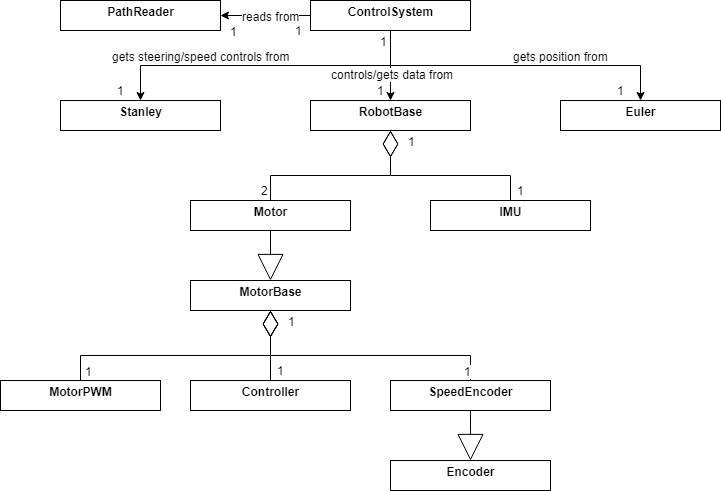

The diagram above was exported from draw.io. Its source (the exported page's mxGraphModel, read from the mxfile embedded in the PNG):
<mxGraphModel dx="731" dy="431" grid="1" gridSize="10" guides="1" tooltips="1" connect="1" arrows="1" fold="1" page="1" pageScale="1" pageWidth="1169" pageHeight="827" math="0" shadow="0">
  <root>
    <mxCell id="0" />
    <mxCell id="1" parent="0" />
    <mxCell id="qHlDuD1Me8S9NGMIBGoC-86" value="1" style="edgeStyle=orthogonalEdgeStyle;rounded=0;orthogonalLoop=1;jettySize=auto;html=1;exitX=0;exitY=0.5;exitDx=0;exitDy=0;entryX=1;entryY=0.5;entryDx=0;entryDy=0;startArrow=none;startFill=0;startSize=6;endArrow=classic;endFill=1;endSize=6;fontSize=12;" edge="1" parent="1" source="qHlDuD1Me8S9NGMIBGoC-2" target="qHlDuD1Me8S9NGMIBGoC-15">
      <mxGeometry x="-0.7429" y="15" relative="1" as="geometry">
        <mxPoint as="offset" />
      </mxGeometry>
    </mxCell>
    <mxCell id="qHlDuD1Me8S9NGMIBGoC-90" value="1" style="text;html=1;resizable=0;points=[];align=center;verticalAlign=middle;labelBackgroundColor=#ffffff;fontSize=12;" vertex="1" connectable="0" parent="qHlDuD1Me8S9NGMIBGoC-86">
      <mxGeometry x="0.3446" y="2" relative="1" as="geometry">
        <mxPoint x="-16.5" y="13" as="offset" />
      </mxGeometry>
    </mxCell>
    <mxCell id="qHlDuD1Me8S9NGMIBGoC-95" value="reads from" style="text;html=1;resizable=0;points=[];align=center;verticalAlign=middle;labelBackgroundColor=#ffffff;fontSize=12;" vertex="1" connectable="0" parent="qHlDuD1Me8S9NGMIBGoC-86">
      <mxGeometry x="0.1296" y="-1" relative="1" as="geometry">
        <mxPoint x="11" y="1.5" as="offset" />
      </mxGeometry>
    </mxCell>
    <mxCell id="qHlDuD1Me8S9NGMIBGoC-87" value="1" style="edgeStyle=orthogonalEdgeStyle;rounded=0;orthogonalLoop=1;jettySize=auto;html=1;exitX=0.5;exitY=1;exitDx=0;exitDy=0;entryX=0.5;entryY=0;entryDx=0;entryDy=0;startArrow=none;startFill=0;startSize=6;endArrow=classic;endFill=1;endSize=6;fontSize=12;" edge="1" parent="1" source="qHlDuD1Me8S9NGMIBGoC-2" target="qHlDuD1Me8S9NGMIBGoC-70">
      <mxGeometry x="0.9373" y="-20" relative="1" as="geometry">
        <mxPoint as="offset" />
      </mxGeometry>
    </mxCell>
    <mxCell id="qHlDuD1Me8S9NGMIBGoC-92" value="gets steering/speed controls from" style="text;html=1;resizable=0;points=[];align=center;verticalAlign=middle;labelBackgroundColor=#ffffff;fontSize=12;" vertex="1" connectable="0" parent="qHlDuD1Me8S9NGMIBGoC-87">
      <mxGeometry x="0.6314" y="-1" relative="1" as="geometry">
        <mxPoint x="35.5" y="-9" as="offset" />
      </mxGeometry>
    </mxCell>
    <mxCell id="qHlDuD1Me8S9NGMIBGoC-88" value="1" style="edgeStyle=orthogonalEdgeStyle;rounded=0;orthogonalLoop=1;jettySize=auto;html=1;exitX=0.5;exitY=1;exitDx=0;exitDy=0;entryX=0.5;entryY=0;entryDx=0;entryDy=0;startArrow=none;startFill=0;startSize=6;endArrow=classic;endFill=1;endSize=6;fontSize=12;" edge="1" parent="1" source="qHlDuD1Me8S9NGMIBGoC-2" target="qHlDuD1Me8S9NGMIBGoC-17">
      <mxGeometry x="0.7075" y="-10" relative="1" as="geometry">
        <mxPoint as="offset" />
      </mxGeometry>
    </mxCell>
    <mxCell id="qHlDuD1Me8S9NGMIBGoC-94" value="controls/gets data from" style="text;html=1;resizable=0;points=[];align=center;verticalAlign=middle;labelBackgroundColor=#ffffff;fontSize=12;" vertex="1" connectable="0" parent="qHlDuD1Me8S9NGMIBGoC-88">
      <mxGeometry x="0.2242" y="1" relative="1" as="geometry">
        <mxPoint as="offset" />
      </mxGeometry>
    </mxCell>
    <mxCell id="qHlDuD1Me8S9NGMIBGoC-89" value="1" style="edgeStyle=orthogonalEdgeStyle;rounded=0;orthogonalLoop=1;jettySize=auto;html=1;exitX=0.5;exitY=1;exitDx=0;exitDy=0;entryX=0.5;entryY=0;entryDx=0;entryDy=0;startArrow=none;startFill=0;startSize=6;endArrow=classic;endFill=1;endSize=6;fontSize=12;" edge="1" parent="1" source="qHlDuD1Me8S9NGMIBGoC-2" target="qHlDuD1Me8S9NGMIBGoC-16">
      <mxGeometry x="0.9399" y="-20" relative="1" as="geometry">
        <mxPoint as="offset" />
      </mxGeometry>
    </mxCell>
    <mxCell id="qHlDuD1Me8S9NGMIBGoC-91" value="1" style="text;html=1;resizable=0;points=[];align=center;verticalAlign=middle;labelBackgroundColor=#ffffff;fontSize=12;" vertex="1" connectable="0" parent="qHlDuD1Me8S9NGMIBGoC-89">
      <mxGeometry x="-0.5368" y="-1" relative="1" as="geometry">
        <mxPoint x="-47" y="-26" as="offset" />
      </mxGeometry>
    </mxCell>
    <mxCell id="qHlDuD1Me8S9NGMIBGoC-93" value="gets position from" style="text;html=1;resizable=0;points=[];align=center;verticalAlign=middle;labelBackgroundColor=#ffffff;fontSize=12;" vertex="1" connectable="0" parent="qHlDuD1Me8S9NGMIBGoC-89">
      <mxGeometry x="0.0694" y="-4" relative="1" as="geometry">
        <mxPoint x="34" y="-14" as="offset" />
      </mxGeometry>
    </mxCell>
    <mxCell id="qHlDuD1Me8S9NGMIBGoC-2" value="&lt;p style=&quot;margin: 0px ; margin-top: 4px ; text-align: center&quot;&gt;&lt;b&gt;ControlSystem&lt;/b&gt;&lt;/p&gt;&lt;p style=&quot;margin: 0px ; margin-left: 4px&quot;&gt;&lt;br&gt;&lt;/p&gt;" style="verticalAlign=top;align=left;overflow=fill;fontSize=12;fontFamily=Helvetica;html=1;" vertex="1" parent="1">
      <mxGeometry x="400" y="15" width="160" height="30" as="geometry" />
    </mxCell>
    <mxCell id="qHlDuD1Me8S9NGMIBGoC-15" value="&lt;p style=&quot;margin: 0px ; margin-top: 4px ; text-align: center&quot;&gt;&lt;b&gt;PathReader&lt;/b&gt;&lt;/p&gt;" style="verticalAlign=top;align=left;overflow=fill;fontSize=12;fontFamily=Helvetica;html=1;" vertex="1" parent="1">
      <mxGeometry x="150" y="15" width="160" height="30" as="geometry" />
    </mxCell>
    <mxCell id="qHlDuD1Me8S9NGMIBGoC-16" value="&lt;p style=&quot;margin: 0px ; margin-top: 4px ; text-align: center&quot;&gt;&lt;b&gt;Euler&lt;/b&gt;&lt;/p&gt;" style="verticalAlign=top;align=left;overflow=fill;fontSize=12;fontFamily=Helvetica;html=1;" vertex="1" parent="1">
      <mxGeometry x="650" y="115" width="160" height="30" as="geometry" />
    </mxCell>
    <mxCell id="qHlDuD1Me8S9NGMIBGoC-39" style="edgeStyle=orthogonalEdgeStyle;rounded=0;orthogonalLoop=1;jettySize=auto;html=1;exitX=0.5;exitY=1;exitDx=0;exitDy=0;entryX=0.5;entryY=0;entryDx=0;entryDy=0;startArrow=diamondThin;startFill=0;startSize=24;endArrow=none;endFill=0;endSize=24;" edge="1" parent="1" source="qHlDuD1Me8S9NGMIBGoC-17" target="qHlDuD1Me8S9NGMIBGoC-29">
      <mxGeometry relative="1" as="geometry" />
    </mxCell>
    <mxCell id="qHlDuD1Me8S9NGMIBGoC-49" value="1" style="text;html=1;resizable=0;points=[];align=center;verticalAlign=middle;labelBackgroundColor=#ffffff;" vertex="1" connectable="0" parent="qHlDuD1Me8S9NGMIBGoC-39">
      <mxGeometry x="-0.9243" y="10" relative="1" as="geometry">
        <mxPoint x="10" y="3" as="offset" />
      </mxGeometry>
    </mxCell>
    <mxCell id="qHlDuD1Me8S9NGMIBGoC-60" value="1" style="text;html=1;resizable=0;points=[];align=center;verticalAlign=middle;labelBackgroundColor=#ffffff;" vertex="1" connectable="0" parent="qHlDuD1Me8S9NGMIBGoC-39">
      <mxGeometry x="0.7721" y="1" relative="1" as="geometry">
        <mxPoint x="8.5" y="11.5" as="offset" />
      </mxGeometry>
    </mxCell>
    <mxCell id="qHlDuD1Me8S9NGMIBGoC-53" style="edgeStyle=orthogonalEdgeStyle;rounded=0;orthogonalLoop=1;jettySize=auto;html=1;exitX=0.5;exitY=1;exitDx=0;exitDy=0;entryX=0.5;entryY=0;entryDx=0;entryDy=0;startArrow=diamondThin;startFill=0;startSize=24;endArrow=none;endFill=0;endSize=24;" edge="1" parent="1" source="qHlDuD1Me8S9NGMIBGoC-17" target="qHlDuD1Me8S9NGMIBGoC-52">
      <mxGeometry relative="1" as="geometry" />
    </mxCell>
    <mxCell id="qHlDuD1Me8S9NGMIBGoC-59" value="2" style="text;html=1;resizable=0;points=[];align=center;verticalAlign=middle;labelBackgroundColor=#ffffff;" vertex="1" connectable="0" parent="qHlDuD1Me8S9NGMIBGoC-53">
      <mxGeometry x="0.7355" relative="1" as="geometry">
        <mxPoint x="-6.5" y="14.5" as="offset" />
      </mxGeometry>
    </mxCell>
    <mxCell id="qHlDuD1Me8S9NGMIBGoC-17" value="&lt;p style=&quot;margin: 0px ; margin-top: 4px ; text-align: center&quot;&gt;&lt;b&gt;RobotBase&lt;/b&gt;&lt;/p&gt;" style="verticalAlign=top;align=left;overflow=fill;fontSize=12;fontFamily=Helvetica;html=1;" vertex="1" parent="1">
      <mxGeometry x="400" y="115" width="160" height="30" as="geometry" />
    </mxCell>
    <mxCell id="qHlDuD1Me8S9NGMIBGoC-55" value="1" style="edgeStyle=orthogonalEdgeStyle;rounded=0;orthogonalLoop=1;jettySize=auto;html=1;exitX=0.5;exitY=1;exitDx=0;exitDy=0;entryX=0.5;entryY=0;entryDx=0;entryDy=0;startArrow=diamondThin;startFill=0;startSize=24;endArrow=none;endFill=0;endSize=24;fontSize=12;" edge="1" parent="1" source="qHlDuD1Me8S9NGMIBGoC-24" target="qHlDuD1Me8S9NGMIBGoC-25">
      <mxGeometry x="-0.6786" y="-18" relative="1" as="geometry">
        <mxPoint x="-10" y="33" as="offset" />
      </mxGeometry>
    </mxCell>
    <mxCell id="qHlDuD1Me8S9NGMIBGoC-65" value="1" style="text;html=1;resizable=0;points=[];align=center;verticalAlign=middle;labelBackgroundColor=#ffffff;fontSize=12;" vertex="1" connectable="0" parent="qHlDuD1Me8S9NGMIBGoC-55">
      <mxGeometry x="0.6753" relative="1" as="geometry">
        <mxPoint x="-10" y="15" as="offset" />
      </mxGeometry>
    </mxCell>
    <mxCell id="qHlDuD1Me8S9NGMIBGoC-56" style="edgeStyle=orthogonalEdgeStyle;rounded=0;orthogonalLoop=1;jettySize=auto;html=1;exitX=0.5;exitY=1;exitDx=0;exitDy=0;entryX=0.5;entryY=0;entryDx=0;entryDy=0;startArrow=diamondThin;startFill=0;startSize=24;endArrow=none;endFill=0;endSize=24;" edge="1" parent="1" source="qHlDuD1Me8S9NGMIBGoC-24" target="qHlDuD1Me8S9NGMIBGoC-26">
      <mxGeometry relative="1" as="geometry" />
    </mxCell>
    <mxCell id="qHlDuD1Me8S9NGMIBGoC-61" value="1" style="text;html=1;resizable=0;points=[];align=center;verticalAlign=middle;labelBackgroundColor=#ffffff;fontSize=12;" vertex="1" connectable="0" parent="qHlDuD1Me8S9NGMIBGoC-56">
      <mxGeometry x="0.718" y="-1" relative="1" as="geometry">
        <mxPoint x="9" y="14" as="offset" />
      </mxGeometry>
    </mxCell>
    <mxCell id="qHlDuD1Me8S9NGMIBGoC-62" value="1" style="text;html=1;resizable=0;points=[];align=center;verticalAlign=middle;labelBackgroundColor=#ffffff;fontSize=12;" vertex="1" connectable="0" parent="qHlDuD1Me8S9NGMIBGoC-56">
      <mxGeometry x="0.2366" y="-1" relative="1" as="geometry">
        <mxPoint x="-102" y="-36" as="offset" />
      </mxGeometry>
    </mxCell>
    <mxCell id="qHlDuD1Me8S9NGMIBGoC-57" value="1" style="edgeStyle=orthogonalEdgeStyle;rounded=0;orthogonalLoop=1;jettySize=auto;html=1;exitX=0.5;exitY=1;exitDx=0;exitDy=0;entryX=0.5;entryY=0;entryDx=0;entryDy=0;startArrow=diamondThin;startFill=0;startSize=24;endArrow=none;endFill=0;endSize=24;fontSize=12;" edge="1" parent="1" source="qHlDuD1Me8S9NGMIBGoC-24" target="qHlDuD1Me8S9NGMIBGoC-30">
      <mxGeometry x="0.719" y="10" relative="1" as="geometry">
        <mxPoint as="offset" />
      </mxGeometry>
    </mxCell>
    <mxCell id="qHlDuD1Me8S9NGMIBGoC-63" value="1" style="text;html=1;resizable=0;points=[];align=center;verticalAlign=middle;labelBackgroundColor=#ffffff;fontSize=12;" vertex="1" connectable="0" parent="qHlDuD1Me8S9NGMIBGoC-57">
      <mxGeometry x="-0.7936" y="-2" relative="1" as="geometry">
        <mxPoint x="22" y="-17.5" as="offset" />
      </mxGeometry>
    </mxCell>
    <mxCell id="qHlDuD1Me8S9NGMIBGoC-64" value="1" style="text;html=1;resizable=0;points=[];align=center;verticalAlign=middle;labelBackgroundColor=#ffffff;fontSize=12;" vertex="1" connectable="0" parent="qHlDuD1Me8S9NGMIBGoC-57">
      <mxGeometry x="0.7792" y="1" relative="1" as="geometry">
        <mxPoint x="14" y="16.5" as="offset" />
      </mxGeometry>
    </mxCell>
    <mxCell id="qHlDuD1Me8S9NGMIBGoC-24" value="&lt;p style=&quot;margin: 0px ; margin-top: 4px ; text-align: center&quot;&gt;&lt;b&gt;MotorBase&lt;/b&gt;&lt;/p&gt;" style="verticalAlign=top;align=left;overflow=fill;fontSize=12;fontFamily=Helvetica;html=1;" vertex="1" parent="1">
      <mxGeometry x="280" y="295" width="160" height="30" as="geometry" />
    </mxCell>
    <mxCell id="qHlDuD1Me8S9NGMIBGoC-25" value="&lt;p style=&quot;margin: 0px ; margin-top: 4px ; text-align: center&quot;&gt;&lt;b&gt;MotorPWM&lt;/b&gt;&lt;/p&gt;" style="verticalAlign=top;align=left;overflow=fill;fontSize=12;fontFamily=Helvetica;html=1;" vertex="1" parent="1">
      <mxGeometry x="90" y="395" width="160" height="30" as="geometry" />
    </mxCell>
    <mxCell id="qHlDuD1Me8S9NGMIBGoC-43" style="edgeStyle=orthogonalEdgeStyle;rounded=0;orthogonalLoop=1;jettySize=auto;html=1;exitX=0.5;exitY=1;exitDx=0;exitDy=0;entryX=0.5;entryY=0;entryDx=0;entryDy=0;startArrow=none;startFill=0;startSize=24;endArrow=block;endFill=0;endSize=24;" edge="1" parent="1" source="qHlDuD1Me8S9NGMIBGoC-26" target="qHlDuD1Me8S9NGMIBGoC-27">
      <mxGeometry relative="1" as="geometry">
        <Array as="points">
          <mxPoint x="560" y="445" />
          <mxPoint x="560" y="445" />
        </Array>
      </mxGeometry>
    </mxCell>
    <mxCell id="qHlDuD1Me8S9NGMIBGoC-26" value="&lt;p style=&quot;margin: 0px ; margin-top: 4px ; text-align: center&quot;&gt;&lt;b&gt;SpeedEncoder&lt;/b&gt;&lt;/p&gt;" style="verticalAlign=top;align=left;overflow=fill;fontSize=12;fontFamily=Helvetica;html=1;" vertex="1" parent="1">
      <mxGeometry x="480" y="395" width="160" height="30" as="geometry" />
    </mxCell>
    <mxCell id="qHlDuD1Me8S9NGMIBGoC-27" value="&lt;p style=&quot;margin: 0px ; margin-top: 4px ; text-align: center&quot;&gt;&lt;b&gt;Encoder&lt;/b&gt;&lt;/p&gt;" style="verticalAlign=top;align=left;overflow=fill;fontSize=12;fontFamily=Helvetica;html=1;" vertex="1" parent="1">
      <mxGeometry x="480" y="475" width="160" height="30" as="geometry" />
    </mxCell>
    <mxCell id="qHlDuD1Me8S9NGMIBGoC-29" value="&lt;p style=&quot;margin: 0px ; margin-top: 4px ; text-align: center&quot;&gt;&lt;b&gt;IMU&lt;/b&gt;&lt;/p&gt;" style="verticalAlign=top;align=left;overflow=fill;fontSize=12;fontFamily=Helvetica;html=1;" vertex="1" parent="1">
      <mxGeometry x="520" y="215" width="160" height="30" as="geometry" />
    </mxCell>
    <mxCell id="qHlDuD1Me8S9NGMIBGoC-30" value="&lt;p style=&quot;margin: 0px ; margin-top: 4px ; text-align: center&quot;&gt;&lt;b&gt;Controller&lt;/b&gt;&lt;/p&gt;" style="verticalAlign=top;align=left;overflow=fill;fontSize=12;fontFamily=Helvetica;html=1;" vertex="1" parent="1">
      <mxGeometry x="280" y="395" width="160" height="30" as="geometry" />
    </mxCell>
    <mxCell id="qHlDuD1Me8S9NGMIBGoC-58" style="edgeStyle=orthogonalEdgeStyle;rounded=0;orthogonalLoop=1;jettySize=auto;html=1;exitX=0.5;exitY=1;exitDx=0;exitDy=0;entryX=0.5;entryY=0;entryDx=0;entryDy=0;startArrow=none;startFill=0;startSize=24;endArrow=block;endFill=0;endSize=24;" edge="1" parent="1" source="qHlDuD1Me8S9NGMIBGoC-52" target="qHlDuD1Me8S9NGMIBGoC-24">
      <mxGeometry relative="1" as="geometry" />
    </mxCell>
    <mxCell id="qHlDuD1Me8S9NGMIBGoC-52" value="&lt;p style=&quot;margin: 0px ; margin-top: 4px ; text-align: center&quot;&gt;&lt;b&gt;Motor&lt;/b&gt;&lt;/p&gt;" style="verticalAlign=top;align=left;overflow=fill;fontSize=12;fontFamily=Helvetica;html=1;" vertex="1" parent="1">
      <mxGeometry x="280" y="215" width="160" height="30" as="geometry" />
    </mxCell>
    <mxCell id="qHlDuD1Me8S9NGMIBGoC-70" value="&lt;p style=&quot;margin: 0px ; margin-top: 4px ; text-align: center&quot;&gt;&lt;b&gt;Stanley&lt;/b&gt;&lt;/p&gt;" style="verticalAlign=top;align=left;overflow=fill;fontSize=12;fontFamily=Helvetica;html=1;" vertex="1" parent="1">
      <mxGeometry x="150" y="115" width="160" height="30" as="geometry" />
    </mxCell>
  </root>
</mxGraphModel>